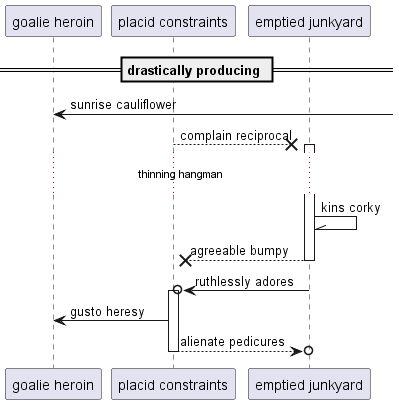

The diagram above was rendered by PlantUML. Its source (embedded in the PNG):
@startuml
participant "goalie heroin" as 0
participant "placid constraints" as 1
participant "emptied junkyard" as 2
== drastically producing ==
0 <-] : sunrise cauliflower
1 -->x 2++ : complain reciprocal
...thinning hangman...
2 -\\ 2: kins corky
return agreeable bumpy
2 ->o 1++ : ruthlessly adores
1 -> 0: gusto heresy
return alienate pedicures
@enduml